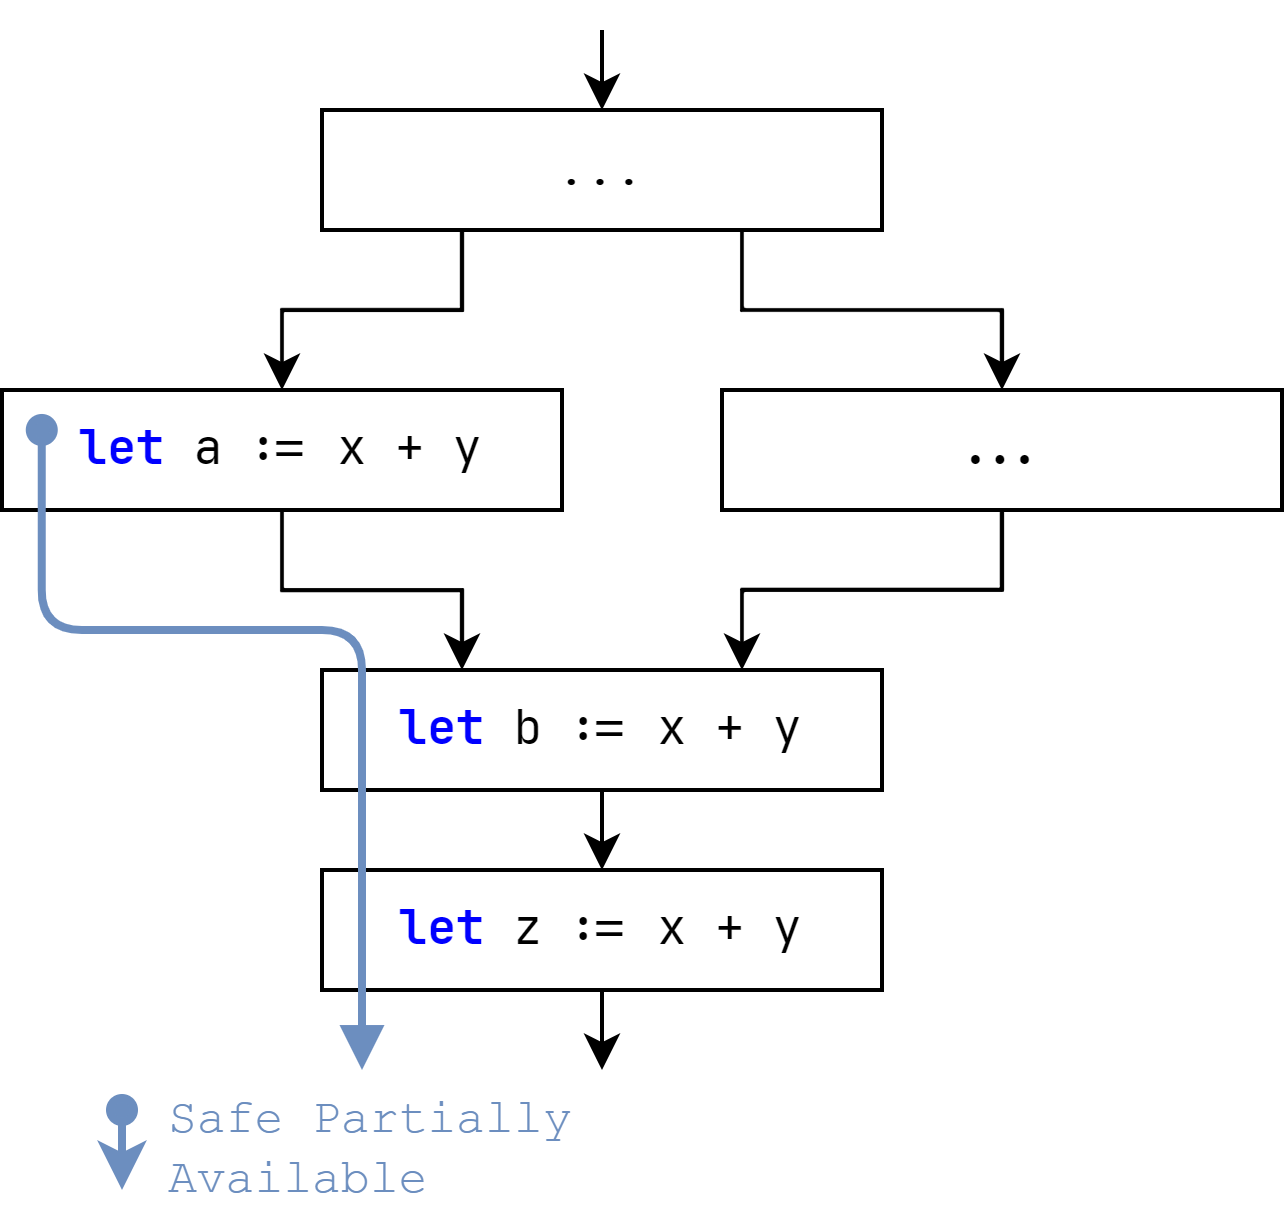

The diagram above was exported from draw.io. Its source (the exported page's mxGraphModel, read from the mxfile embedded in the PNG):
<mxGraphModel dx="852" dy="649" grid="1" gridSize="10" guides="1" tooltips="1" connect="1" arrows="1" fold="1" page="1" pageScale="1" pageWidth="850" pageHeight="1100" math="0" shadow="0">
  <root>
    <mxCell id="0" />
    <mxCell id="1" parent="0" />
    <mxCell id="61" style="edgeStyle=orthogonalEdgeStyle;rounded=0;orthogonalLoop=1;jettySize=auto;html=1;exitX=0.5;exitY=1;exitDx=0;exitDy=0;entryX=0.25;entryY=0;entryDx=0;entryDy=0;" parent="1" source="79" target="66" edge="1">
      <mxGeometry relative="1" as="geometry">
        <mxPoint x="300" y="380" as="sourcePoint" />
      </mxGeometry>
    </mxCell>
    <mxCell id="91" style="edgeStyle=orthogonalEdgeStyle;html=1;fontFamily=Courier New;" parent="1" source="66" edge="1">
      <mxGeometry relative="1" as="geometry">
        <mxPoint x="390" y="470" as="targetPoint" />
      </mxGeometry>
    </mxCell>
    <mxCell id="66" value="&lt;font face=&quot;JetBrains mono&quot;&gt;&lt;b style=&quot;&quot;&gt;&lt;font style=&quot;&quot; color=&quot;#0000ff&quot;&gt;let&lt;/font&gt;&lt;/b&gt;&amp;nbsp;b := x + y&lt;/font&gt;" style="rounded=0;whiteSpace=wrap;html=1;fontFamily=Courier New;" parent="1" vertex="1">
      <mxGeometry x="320" y="420" width="140" height="30" as="geometry" />
    </mxCell>
    <mxCell id="76" style="edgeStyle=orthogonalEdgeStyle;rounded=0;html=1;exitX=0.25;exitY=1;exitDx=0;exitDy=0;entryX=0.5;entryY=0;entryDx=0;entryDy=0;strokeColor=#000000;strokeWidth=1;fontFamily=Courier New;fontSize=10;fontColor=#000000;startArrow=none;startFill=0;endArrow=classic;endFill=1;" parent="1" source="77" target="79" edge="1">
      <mxGeometry relative="1" as="geometry" />
    </mxCell>
    <mxCell id="82" style="edgeStyle=orthogonalEdgeStyle;html=1;exitX=0.75;exitY=1;exitDx=0;exitDy=0;entryX=0.5;entryY=0;entryDx=0;entryDy=0;rounded=0;" parent="1" source="77" target="81" edge="1">
      <mxGeometry relative="1" as="geometry">
        <mxPoint x="460" y="300" as="targetPoint" />
      </mxGeometry>
    </mxCell>
    <mxCell id="93" style="edgeStyle=orthogonalEdgeStyle;html=1;fontFamily=Courier New;entryX=0.5;entryY=0;entryDx=0;entryDy=0;" parent="1" target="77" edge="1">
      <mxGeometry relative="1" as="geometry">
        <mxPoint x="360" y="250" as="targetPoint" />
        <mxPoint x="390" y="260" as="sourcePoint" />
      </mxGeometry>
    </mxCell>
    <mxCell id="77" value="&lt;font face=&quot;Courier New&quot;&gt;...&lt;/font&gt;" style="rounded=0;whiteSpace=wrap;html=1;" parent="1" vertex="1">
      <mxGeometry x="320" y="280" width="140" height="30" as="geometry" />
    </mxCell>
    <mxCell id="79" value="&lt;font face=&quot;JetBrains Mono&quot;&gt;&lt;b style=&quot;color: rgb(0, 0, 255);&quot;&gt;let &lt;/b&gt;a := x + y&lt;/font&gt;" style="rounded=0;whiteSpace=wrap;html=1;strokeColor=#000000;fontFamily=Courier New;" parent="1" vertex="1">
      <mxGeometry x="240" y="350" width="140" height="30" as="geometry" />
    </mxCell>
    <mxCell id="80" value="" style="edgeStyle=orthogonalEdgeStyle;rounded=0;html=1;strokeColor=#000000;strokeWidth=1;fontFamily=Courier New;fontSize=10;fontColor=#000000;startArrow=none;startFill=0;endArrow=classic;endFill=1;entryX=0.75;entryY=0;entryDx=0;entryDy=0;" parent="1" source="81" target="66" edge="1">
      <mxGeometry relative="1" as="geometry" />
    </mxCell>
    <mxCell id="81" value="&lt;font face=&quot;JetBrains Mono&quot;&gt;&lt;b style=&quot;&quot;&gt;...&lt;/b&gt;&lt;/font&gt;" style="rounded=0;whiteSpace=wrap;html=1;fontFamily=Courier New;" parent="1" vertex="1">
      <mxGeometry x="420" y="350" width="140" height="30" as="geometry" />
    </mxCell>
    <mxCell id="94" value="&lt;font face=&quot;JetBrains mono&quot;&gt;&lt;b style=&quot;&quot;&gt;&lt;font style=&quot;&quot; color=&quot;#0000ff&quot;&gt;let&lt;/font&gt;&lt;/b&gt;&amp;nbsp;z := x + y&lt;/font&gt;" style="rounded=0;whiteSpace=wrap;html=1;fontFamily=Courier New;" parent="1" vertex="1">
      <mxGeometry x="320" y="470" width="140" height="30" as="geometry" />
    </mxCell>
    <mxCell id="96" value="" style="endArrow=classic;html=1;exitX=0.5;exitY=1;exitDx=0;exitDy=0;" parent="1" source="94" edge="1">
      <mxGeometry width="50" height="50" relative="1" as="geometry">
        <mxPoint x="260" y="510" as="sourcePoint" />
        <mxPoint x="390" y="520" as="targetPoint" />
      </mxGeometry>
    </mxCell>
    <mxCell id="97" style="edgeStyle=orthogonalEdgeStyle;rounded=1;html=1;fontFamily=Courier New;fontColor=#000000;fillColor=#dae8fc;strokeColor=#6c8ebf;strokeWidth=2;endArrow=block;endFill=1;startArrow=oval;startFill=1;exitX=0.071;exitY=0.333;exitDx=0;exitDy=0;exitPerimeter=0;" edge="1" parent="1" source="79">
      <mxGeometry relative="1" as="geometry">
        <mxPoint x="250" y="370" as="sourcePoint" />
        <mxPoint x="330" y="520" as="targetPoint" />
        <Array as="points">
          <mxPoint x="250" y="410" />
          <mxPoint x="330" y="410" />
        </Array>
      </mxGeometry>
    </mxCell>
    <mxCell id="98" style="edgeStyle=orthogonalEdgeStyle;rounded=1;html=1;fontFamily=Courier New;fontColor=#000000;fillColor=#dae8fc;strokeColor=#6c8ebf;strokeWidth=2;endArrow=classic;endFill=1;startArrow=oval;startFill=1;" edge="1" parent="1">
      <mxGeometry relative="1" as="geometry">
        <mxPoint x="270" y="530" as="sourcePoint" />
        <mxPoint x="270" y="550" as="targetPoint" />
        <Array as="points">
          <mxPoint x="270" y="550" />
          <mxPoint x="270" y="550" />
        </Array>
      </mxGeometry>
    </mxCell>
    <mxCell id="99" value="&lt;font&gt;Safe Partially Available&lt;/font&gt;" style="text;html=1;strokeColor=none;fillColor=none;align=left;verticalAlign=middle;whiteSpace=wrap;rounded=0;fontFamily=Courier New;fontColor=#6c8ebf;" vertex="1" parent="1">
      <mxGeometry x="280" y="530" width="110" height="20" as="geometry" />
    </mxCell>
  </root>
</mxGraphModel>